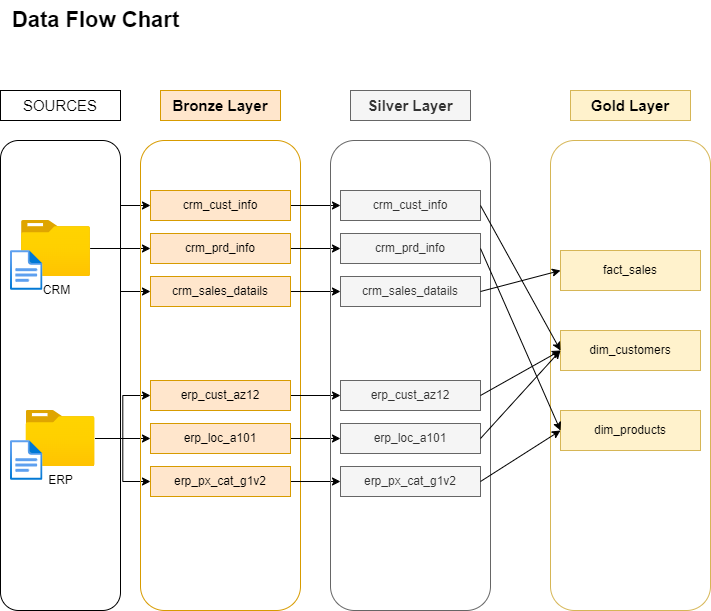

The diagram above was exported from draw.io. Its source (the exported page's mxGraphModel, read from the mxfile embedded in the PNG):
<mxGraphModel dx="1050" dy="669" grid="1" gridSize="10" guides="1" tooltips="1" connect="1" arrows="1" fold="1" page="1" pageScale="1" pageWidth="850" pageHeight="1100" math="0" shadow="0">
  <root>
    <mxCell id="0" />
    <mxCell id="1" parent="0" />
    <mxCell id="L8o53DJlC6Ym3zlVBCDc-1" value="" style="rounded=1;whiteSpace=wrap;html=1;fillColor=none;" parent="1" vertex="1">
      <mxGeometry x="30" y="170" width="120" height="470" as="geometry" />
    </mxCell>
    <mxCell id="L8o53DJlC6Ym3zlVBCDc-2" value="" style="rounded=0;whiteSpace=wrap;html=1;fillColor=none;" parent="1" vertex="1">
      <mxGeometry x="30" y="120" width="120" height="30" as="geometry" />
    </mxCell>
    <mxCell id="L8o53DJlC6Ym3zlVBCDc-3" value="&lt;font style=&quot;font-size: 15px;&quot;&gt;SOURCES&lt;/font&gt;" style="text;html=1;align=center;verticalAlign=middle;whiteSpace=wrap;rounded=0;" parent="1" vertex="1">
      <mxGeometry x="60" y="120" width="60" height="30" as="geometry" />
    </mxCell>
    <mxCell id="L8o53DJlC6Ym3zlVBCDc-6" value="&lt;font style=&quot;font-size: 22px;&quot;&gt;&lt;b&gt;Data Flow Chart&lt;/b&gt;&lt;/font&gt;" style="text;html=1;align=center;verticalAlign=middle;resizable=0;points=[];autosize=1;strokeColor=none;fillColor=none;" parent="1" vertex="1">
      <mxGeometry x="30" y="30" width="190" height="40" as="geometry" />
    </mxCell>
    <mxCell id="L8o53DJlC6Ym3zlVBCDc-33" style="edgeStyle=orthogonalEdgeStyle;rounded=0;orthogonalLoop=1;jettySize=auto;html=1;entryX=0;entryY=0.5;entryDx=0;entryDy=0;" parent="1" source="L8o53DJlC6Ym3zlVBCDc-8" target="L8o53DJlC6Ym3zlVBCDc-19" edge="1">
      <mxGeometry relative="1" as="geometry" />
    </mxCell>
    <mxCell id="L8o53DJlC6Ym3zlVBCDc-34" style="edgeStyle=orthogonalEdgeStyle;rounded=0;orthogonalLoop=1;jettySize=auto;html=1;entryX=0;entryY=0.5;entryDx=0;entryDy=0;" parent="1" source="L8o53DJlC6Ym3zlVBCDc-8" target="L8o53DJlC6Ym3zlVBCDc-18" edge="1">
      <mxGeometry relative="1" as="geometry" />
    </mxCell>
    <mxCell id="L8o53DJlC6Ym3zlVBCDc-37" style="edgeStyle=orthogonalEdgeStyle;rounded=0;orthogonalLoop=1;jettySize=auto;html=1;entryX=0;entryY=0.5;entryDx=0;entryDy=0;" parent="1" source="L8o53DJlC6Ym3zlVBCDc-8" target="L8o53DJlC6Ym3zlVBCDc-20" edge="1">
      <mxGeometry relative="1" as="geometry" />
    </mxCell>
    <mxCell id="L8o53DJlC6Ym3zlVBCDc-8" value="CRM" style="image;aspect=fixed;html=1;points=[];align=center;fontSize=12;image=img/lib/azure2/general/Folder_Blank.svg;" parent="1" vertex="1">
      <mxGeometry x="51" y="250" width="69" height="56.00000000000001" as="geometry" />
    </mxCell>
    <mxCell id="L8o53DJlC6Ym3zlVBCDc-39" style="edgeStyle=orthogonalEdgeStyle;rounded=0;orthogonalLoop=1;jettySize=auto;html=1;" parent="1" source="L8o53DJlC6Ym3zlVBCDc-9" target="L8o53DJlC6Ym3zlVBCDc-22" edge="1">
      <mxGeometry relative="1" as="geometry" />
    </mxCell>
    <mxCell id="L8o53DJlC6Ym3zlVBCDc-40" style="edgeStyle=orthogonalEdgeStyle;rounded=0;orthogonalLoop=1;jettySize=auto;html=1;entryX=0;entryY=0.5;entryDx=0;entryDy=0;" parent="1" source="L8o53DJlC6Ym3zlVBCDc-9" target="L8o53DJlC6Ym3zlVBCDc-21" edge="1">
      <mxGeometry relative="1" as="geometry" />
    </mxCell>
    <mxCell id="L8o53DJlC6Ym3zlVBCDc-41" style="edgeStyle=orthogonalEdgeStyle;rounded=0;orthogonalLoop=1;jettySize=auto;html=1;entryX=0;entryY=0.5;entryDx=0;entryDy=0;" parent="1" source="L8o53DJlC6Ym3zlVBCDc-9" target="L8o53DJlC6Ym3zlVBCDc-23" edge="1">
      <mxGeometry relative="1" as="geometry" />
    </mxCell>
    <mxCell id="L8o53DJlC6Ym3zlVBCDc-9" value="ERP" style="image;aspect=fixed;html=1;points=[];align=center;fontSize=12;image=img/lib/azure2/general/Folder_Blank.svg;" parent="1" vertex="1">
      <mxGeometry x="55.5" y="440" width="69" height="56.00000000000001" as="geometry" />
    </mxCell>
    <mxCell id="L8o53DJlC6Ym3zlVBCDc-10" value="" style="image;aspect=fixed;html=1;points=[];align=center;fontSize=12;image=img/lib/azure2/general/File.svg;" parent="1" vertex="1">
      <mxGeometry x="40.000000000000014" y="280" width="32.46" height="40" as="geometry" />
    </mxCell>
    <mxCell id="L8o53DJlC6Ym3zlVBCDc-11" value="" style="image;aspect=fixed;html=1;points=[];align=center;fontSize=12;image=img/lib/azure2/general/File.svg;" parent="1" vertex="1">
      <mxGeometry x="39.999999999999986" y="470" width="32.46" height="40" as="geometry" />
    </mxCell>
    <mxCell id="L8o53DJlC6Ym3zlVBCDc-12" value="" style="rounded=1;whiteSpace=wrap;html=1;fillColor=none;strokeColor=#d79b00;" parent="1" vertex="1">
      <mxGeometry x="170" y="170" width="160" height="470" as="geometry" />
    </mxCell>
    <mxCell id="L8o53DJlC6Ym3zlVBCDc-15" value="&lt;font style=&quot;font-size: 15px;&quot;&gt;&lt;b&gt;Bronze Layer&lt;/b&gt;&lt;/font&gt;" style="rounded=0;whiteSpace=wrap;html=1;fillColor=#ffe6cc;strokeColor=#d79b00;" parent="1" vertex="1">
      <mxGeometry x="190" y="120" width="120" height="30" as="geometry" />
    </mxCell>
    <mxCell id="28G6pQU7XRMHpiVGB5Qm-9" style="edgeStyle=orthogonalEdgeStyle;rounded=0;orthogonalLoop=1;jettySize=auto;html=1;entryX=0;entryY=0.5;entryDx=0;entryDy=0;" parent="1" source="L8o53DJlC6Ym3zlVBCDc-18" target="28G6pQU7XRMHpiVGB5Qm-3" edge="1">
      <mxGeometry relative="1" as="geometry" />
    </mxCell>
    <mxCell id="L8o53DJlC6Ym3zlVBCDc-18" value="crm_cust_info" style="text;html=1;align=center;verticalAlign=middle;whiteSpace=wrap;rounded=0;fillColor=#ffe6cc;strokeColor=#d79b00;" parent="1" vertex="1">
      <mxGeometry x="180" y="220" width="140" height="30" as="geometry" />
    </mxCell>
    <mxCell id="28G6pQU7XRMHpiVGB5Qm-10" style="edgeStyle=orthogonalEdgeStyle;rounded=0;orthogonalLoop=1;jettySize=auto;html=1;entryX=0;entryY=0.5;entryDx=0;entryDy=0;" parent="1" source="L8o53DJlC6Ym3zlVBCDc-19" target="28G6pQU7XRMHpiVGB5Qm-4" edge="1">
      <mxGeometry relative="1" as="geometry" />
    </mxCell>
    <mxCell id="L8o53DJlC6Ym3zlVBCDc-19" value="crm_prd_info" style="text;html=1;align=center;verticalAlign=middle;whiteSpace=wrap;rounded=0;fillColor=#ffe6cc;strokeColor=#d79b00;" parent="1" vertex="1">
      <mxGeometry x="180" y="263" width="140" height="30" as="geometry" />
    </mxCell>
    <mxCell id="28G6pQU7XRMHpiVGB5Qm-11" style="edgeStyle=orthogonalEdgeStyle;rounded=0;orthogonalLoop=1;jettySize=auto;html=1;entryX=0;entryY=0.5;entryDx=0;entryDy=0;" parent="1" source="L8o53DJlC6Ym3zlVBCDc-20" target="28G6pQU7XRMHpiVGB5Qm-5" edge="1">
      <mxGeometry relative="1" as="geometry" />
    </mxCell>
    <mxCell id="L8o53DJlC6Ym3zlVBCDc-20" value="crm_sales_datails" style="text;html=1;align=center;verticalAlign=middle;whiteSpace=wrap;rounded=0;fillColor=#ffe6cc;strokeColor=#d79b00;" parent="1" vertex="1">
      <mxGeometry x="180" y="306" width="140" height="30" as="geometry" />
    </mxCell>
    <mxCell id="28G6pQU7XRMHpiVGB5Qm-12" style="edgeStyle=orthogonalEdgeStyle;rounded=0;orthogonalLoop=1;jettySize=auto;html=1;entryX=0;entryY=0.5;entryDx=0;entryDy=0;" parent="1" source="L8o53DJlC6Ym3zlVBCDc-21" target="28G6pQU7XRMHpiVGB5Qm-6" edge="1">
      <mxGeometry relative="1" as="geometry" />
    </mxCell>
    <mxCell id="L8o53DJlC6Ym3zlVBCDc-21" value="erp_cust_az12" style="text;html=1;align=center;verticalAlign=middle;whiteSpace=wrap;rounded=0;fillColor=#ffe6cc;strokeColor=#d79b00;" parent="1" vertex="1">
      <mxGeometry x="180" y="410" width="140" height="30" as="geometry" />
    </mxCell>
    <mxCell id="28G6pQU7XRMHpiVGB5Qm-13" style="edgeStyle=orthogonalEdgeStyle;rounded=0;orthogonalLoop=1;jettySize=auto;html=1;entryX=0;entryY=0.5;entryDx=0;entryDy=0;" parent="1" source="L8o53DJlC6Ym3zlVBCDc-22" target="28G6pQU7XRMHpiVGB5Qm-7" edge="1">
      <mxGeometry relative="1" as="geometry" />
    </mxCell>
    <mxCell id="L8o53DJlC6Ym3zlVBCDc-22" value="erp_loc_a101" style="text;html=1;align=center;verticalAlign=middle;whiteSpace=wrap;rounded=0;fillColor=#ffe6cc;strokeColor=#d79b00;" parent="1" vertex="1">
      <mxGeometry x="180" y="453" width="140" height="30" as="geometry" />
    </mxCell>
    <mxCell id="28G6pQU7XRMHpiVGB5Qm-14" style="edgeStyle=orthogonalEdgeStyle;rounded=0;orthogonalLoop=1;jettySize=auto;html=1;entryX=0;entryY=0.5;entryDx=0;entryDy=0;" parent="1" source="L8o53DJlC6Ym3zlVBCDc-23" target="28G6pQU7XRMHpiVGB5Qm-8" edge="1">
      <mxGeometry relative="1" as="geometry" />
    </mxCell>
    <mxCell id="L8o53DJlC6Ym3zlVBCDc-23" value="erp_px_cat_g1v2" style="text;html=1;align=center;verticalAlign=middle;whiteSpace=wrap;rounded=0;fillColor=#ffe6cc;strokeColor=#d79b00;" parent="1" vertex="1">
      <mxGeometry x="180" y="496" width="140" height="30" as="geometry" />
    </mxCell>
    <mxCell id="28G6pQU7XRMHpiVGB5Qm-1" value="" style="rounded=1;whiteSpace=wrap;html=1;fillColor=none;strokeColor=#666666;fontColor=#333333;" parent="1" vertex="1">
      <mxGeometry x="360" y="170" width="160" height="470" as="geometry" />
    </mxCell>
    <mxCell id="28G6pQU7XRMHpiVGB5Qm-2" value="&lt;span style=&quot;font-size: 15px;&quot;&gt;&lt;b&gt;Silver Layer&lt;/b&gt;&lt;/span&gt;" style="rounded=0;whiteSpace=wrap;html=1;fillColor=#f5f5f5;strokeColor=#666666;fontColor=#333333;" parent="1" vertex="1">
      <mxGeometry x="380" y="120" width="120" height="30" as="geometry" />
    </mxCell>
    <mxCell id="28G6pQU7XRMHpiVGB5Qm-3" value="crm_cust_info" style="text;html=1;align=center;verticalAlign=middle;whiteSpace=wrap;rounded=0;fillColor=#f5f5f5;strokeColor=#666666;fontColor=#333333;" parent="1" vertex="1">
      <mxGeometry x="370" y="220" width="140" height="30" as="geometry" />
    </mxCell>
    <mxCell id="28G6pQU7XRMHpiVGB5Qm-4" value="crm_prd_info" style="text;html=1;align=center;verticalAlign=middle;whiteSpace=wrap;rounded=0;fillColor=#f5f5f5;strokeColor=#666666;fontColor=#333333;" parent="1" vertex="1">
      <mxGeometry x="370" y="263" width="140" height="30" as="geometry" />
    </mxCell>
    <mxCell id="28G6pQU7XRMHpiVGB5Qm-5" value="crm_sales_datails" style="text;html=1;align=center;verticalAlign=middle;whiteSpace=wrap;rounded=0;fillColor=#f5f5f5;strokeColor=#666666;fontColor=#333333;" parent="1" vertex="1">
      <mxGeometry x="370" y="306" width="140" height="30" as="geometry" />
    </mxCell>
    <mxCell id="28G6pQU7XRMHpiVGB5Qm-6" value="erp_cust_az12" style="text;html=1;align=center;verticalAlign=middle;whiteSpace=wrap;rounded=0;fillColor=#f5f5f5;strokeColor=#666666;fontColor=#333333;" parent="1" vertex="1">
      <mxGeometry x="370" y="410" width="140" height="30" as="geometry" />
    </mxCell>
    <mxCell id="28G6pQU7XRMHpiVGB5Qm-7" value="erp_loc_a101" style="text;html=1;align=center;verticalAlign=middle;whiteSpace=wrap;rounded=0;fillColor=#f5f5f5;strokeColor=#666666;fontColor=#333333;" parent="1" vertex="1">
      <mxGeometry x="370" y="453" width="140" height="30" as="geometry" />
    </mxCell>
    <mxCell id="28G6pQU7XRMHpiVGB5Qm-8" value="erp_px_cat_g1v2" style="text;html=1;align=center;verticalAlign=middle;whiteSpace=wrap;rounded=0;fillColor=#f5f5f5;strokeColor=#666666;fontColor=#333333;" parent="1" vertex="1">
      <mxGeometry x="370" y="496" width="140" height="30" as="geometry" />
    </mxCell>
    <mxCell id="A2UKkDn77QVI5lnbSR1k-1" value="" style="rounded=1;whiteSpace=wrap;html=1;fillColor=none;strokeColor=#d6b656;" parent="1" vertex="1">
      <mxGeometry x="580" y="170" width="160" height="470" as="geometry" />
    </mxCell>
    <mxCell id="A2UKkDn77QVI5lnbSR1k-2" value="fact_sales" style="text;html=1;align=center;verticalAlign=middle;whiteSpace=wrap;rounded=0;fillColor=#fff2cc;strokeColor=#d6b656;" parent="1" vertex="1">
      <mxGeometry x="590" y="280" width="140" height="40" as="geometry" />
    </mxCell>
    <mxCell id="A2UKkDn77QVI5lnbSR1k-3" value="dim_customers" style="text;html=1;align=center;verticalAlign=middle;whiteSpace=wrap;rounded=0;fillColor=#fff2cc;strokeColor=#d6b656;" parent="1" vertex="1">
      <mxGeometry x="590" y="360" width="140" height="40" as="geometry" />
    </mxCell>
    <mxCell id="A2UKkDn77QVI5lnbSR1k-4" value="dim_products" style="text;html=1;align=center;verticalAlign=middle;whiteSpace=wrap;rounded=0;fillColor=#fff2cc;strokeColor=#d6b656;" parent="1" vertex="1">
      <mxGeometry x="590" y="440" width="140" height="40" as="geometry" />
    </mxCell>
    <mxCell id="A2UKkDn77QVI5lnbSR1k-8" value="&lt;span style=&quot;font-size: 15px;&quot;&gt;&lt;b&gt;Gold Layer&lt;/b&gt;&lt;/span&gt;" style="rounded=0;whiteSpace=wrap;html=1;fillColor=#fff2cc;strokeColor=#d6b656;" parent="1" vertex="1">
      <mxGeometry x="600" y="120" width="120" height="30" as="geometry" />
    </mxCell>
    <mxCell id="A2UKkDn77QVI5lnbSR1k-13" value="" style="endArrow=classic;html=1;rounded=0;entryX=0;entryY=0.5;entryDx=0;entryDy=0;exitX=1;exitY=0.5;exitDx=0;exitDy=0;" parent="1" source="28G6pQU7XRMHpiVGB5Qm-5" target="A2UKkDn77QVI5lnbSR1k-2" edge="1">
      <mxGeometry width="50" height="50" relative="1" as="geometry">
        <mxPoint x="520" y="340" as="sourcePoint" />
        <mxPoint x="570" y="290" as="targetPoint" />
      </mxGeometry>
    </mxCell>
    <mxCell id="A2UKkDn77QVI5lnbSR1k-15" value="" style="endArrow=classic;html=1;rounded=0;exitX=1;exitY=0.5;exitDx=0;exitDy=0;entryX=0;entryY=0.5;entryDx=0;entryDy=0;" parent="1" source="28G6pQU7XRMHpiVGB5Qm-3" target="A2UKkDn77QVI5lnbSR1k-3" edge="1">
      <mxGeometry width="50" height="50" relative="1" as="geometry">
        <mxPoint x="520" y="240" as="sourcePoint" />
        <mxPoint x="570" y="190" as="targetPoint" />
      </mxGeometry>
    </mxCell>
    <mxCell id="A2UKkDn77QVI5lnbSR1k-16" value="" style="endArrow=classic;html=1;rounded=0;exitX=1;exitY=0.5;exitDx=0;exitDy=0;entryX=0;entryY=0.5;entryDx=0;entryDy=0;" parent="1" source="28G6pQU7XRMHpiVGB5Qm-4" target="A2UKkDn77QVI5lnbSR1k-4" edge="1">
      <mxGeometry width="50" height="50" relative="1" as="geometry">
        <mxPoint x="530" y="170" as="sourcePoint" />
        <mxPoint x="580" y="120" as="targetPoint" />
      </mxGeometry>
    </mxCell>
    <mxCell id="A2UKkDn77QVI5lnbSR1k-17" value="" style="endArrow=classic;html=1;rounded=0;entryX=0;entryY=0.5;entryDx=0;entryDy=0;exitX=1;exitY=0.5;exitDx=0;exitDy=0;" parent="1" source="28G6pQU7XRMHpiVGB5Qm-8" target="A2UKkDn77QVI5lnbSR1k-4" edge="1">
      <mxGeometry width="50" height="50" relative="1" as="geometry">
        <mxPoint x="520" y="590" as="sourcePoint" />
        <mxPoint x="570" y="540" as="targetPoint" />
      </mxGeometry>
    </mxCell>
    <mxCell id="A2UKkDn77QVI5lnbSR1k-18" value="" style="endArrow=classic;html=1;rounded=0;entryX=0;entryY=0.5;entryDx=0;entryDy=0;exitX=1;exitY=0.5;exitDx=0;exitDy=0;" parent="1" source="28G6pQU7XRMHpiVGB5Qm-7" target="A2UKkDn77QVI5lnbSR1k-3" edge="1">
      <mxGeometry width="50" height="50" relative="1" as="geometry">
        <mxPoint x="530" y="460" as="sourcePoint" />
        <mxPoint x="580" y="410" as="targetPoint" />
      </mxGeometry>
    </mxCell>
    <mxCell id="A2UKkDn77QVI5lnbSR1k-19" value="" style="endArrow=classic;html=1;rounded=0;entryX=0;entryY=0.5;entryDx=0;entryDy=0;exitX=1;exitY=0.5;exitDx=0;exitDy=0;" parent="1" source="28G6pQU7XRMHpiVGB5Qm-6" target="A2UKkDn77QVI5lnbSR1k-3" edge="1">
      <mxGeometry width="50" height="50" relative="1" as="geometry">
        <mxPoint x="510" y="420" as="sourcePoint" />
        <mxPoint x="560" y="370" as="targetPoint" />
      </mxGeometry>
    </mxCell>
  </root>
</mxGraphModel>